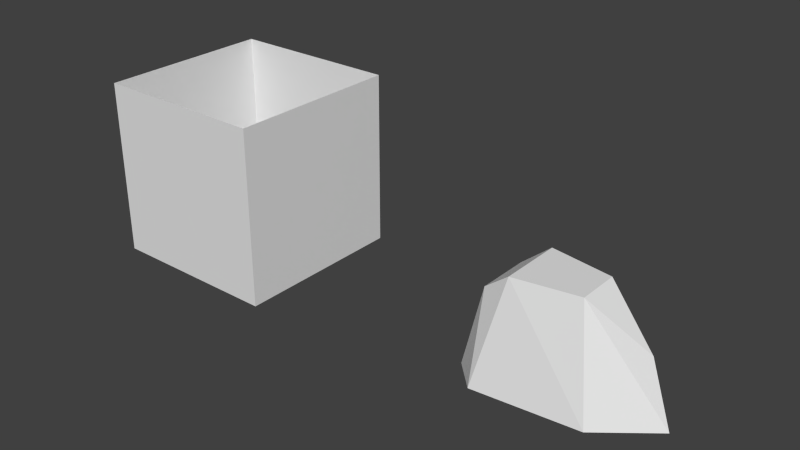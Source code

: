 # Source: Models.blend  (saved by Blender 2.58.1; exported with 4.5.12 LTS)
import bpy
from mathutils import Matrix  # noqa: F401  (used for matrix-valued properties, if any)

bpy.ops.wm.read_factory_settings(use_empty=True)
scene = bpy.context.scene
scene.name = 'Scene'

# ---- collections
col_collection_1 = bpy.data.collections.new('Collection 1'); scene.collection.children.link(col_collection_1)

# ---- materials (node trees are filled in below, after node groups)
mat_material = bpy.data.materials.new('Material')
mat_material.alpha_threshold = 0.0
mat_material.use_transparent_shadow = False
mat_material.roughness = 0.5
mat_material.line_color = (0.0, 0.0, 0.0, 1.0)

# ---- material node trees

# ---- world
world_world = bpy.data.worlds.new('World'); scene.world = world_world
world_world.color = (0.05088, 0.05088, 0.05088)
world_world.use_sun_shadow = False
world_world.sun_shadow_jitter_overblur = 0.0
world_world.cycles.sampling_method = 'MANUAL'
world_world.cycles.sample_map_resolution = 256

# ---- meshes
me_ship = bpy.data.meshes.new('Ship')
me_ship.from_pydata([(0.2143, -0.12, 0.03429), (0.2143, 0.12, 0.03429), (-0.1457, 0.18, 0.03429), (-0.1457, -0.18, 0.03429), (0.3343, -0.24, -0.5657), (0.3343, 0.24, -0.5657), (-0.2657, 0.3, -0.5657), (-0.2657, -0.3, -0.5657), (0.5143, 4.14e-08, -0.2057), (0.6343, 2.63e-07, -0.5657), (-0.2957, -0.15, -0.08571), (-0.4157, -0.15, -0.5657), (-0.2957, 0.15, -0.08571), (-0.4157, 0.15, -0.5657)], [], [(0, 1, 2, 3), (4, 7, 6, 5), (1, 5, 6, 2), (4, 0, 3, 7), (0, 4, 9, 8), (5, 1, 8, 9), (4, 5, 9), (1, 0, 8), (7, 3, 10, 11), (2, 6, 13, 12), (6, 7, 11, 13), (3, 2, 12, 10), (12, 13, 11, 10)])
_k = set([(0, 1), (0, 3), (0, 4), (0, 8), (1, 2), (1, 5), (1, 8), (2, 3), (2, 6), (2, 12), (3, 7), (3, 10), (4, 5), (4, 7), (4, 9), (5, 6), (5, 9), (6, 7), (6, 13), (7, 11), (8, 9), (10, 11), (10, 12), (11, 13), (12, 13)])
me_ship.attributes.new('sharp_edge', 'BOOLEAN', 'EDGE').data.foreach_set('value', [ (min(e.vertices), max(e.vertices)) in _k for e in me_ship.edges])
me_ship.use_remesh_preserve_volume = False
me_ship.use_remesh_preserve_attributes = False
me_ship.use_mirror_vertex_groups = False
me_ship.update()
me_ground = bpy.data.meshes.new('Ground')
me_ground.from_pydata([(0.5, 0.5, -0.5), (0.5, -0.5, -0.5), (-0.5, -0.5, -0.5), (-0.5, 0.5, -0.5), (0.5, 0.5, 0.5), (0.5, -0.5, 0.5), (-0.5, -0.5, 0.5), (-0.5, 0.5, 0.5)], [], [(0, 4, 5, 1), (1, 5, 6, 2), (2, 6, 7, 3), (4, 0, 3, 7), (0, 1, 2, 3)])
_k = set([(0, 1), (0, 3), (0, 4), (1, 2), (1, 5), (2, 3), (2, 6), (3, 7), (4, 5), (4, 7), (5, 6), (6, 7)])
me_ground.attributes.new('sharp_edge', 'BOOLEAN', 'EDGE').data.foreach_set('value', [ (min(e.vertices), max(e.vertices)) in _k for e in me_ground.edges])
me_ground.materials.append(mat_material)
me_ground.use_remesh_preserve_volume = False
me_ground.use_remesh_preserve_attributes = False
me_ground.use_mirror_vertex_groups = False
me_ground.update()

# ---- objects
ob_ship = bpy.data.objects.new('Ship', me_ship)
ob_ground = bpy.data.objects.new('Ground', me_ground)

# ---- transforms, parenting, visibility, modifiers, constraints
ob_ship.location = (2.0, 0.0, 0.0)
ob_ship.scale = (1.0, 1.0, 1.0)
ob_ship.lineart.crease_threshold = 0.0
_m = ob_ship.modifiers.new('EdgeSplit', 'EDGE_SPLIT')
_m.use_edge_angle = False
ob_ground.location = (0.0, 0.0, 0.0)
ob_ground.lock_rotations_4d = False
ob_ground.empty_display_type = 'ARROWS'
ob_ground.lineart.crease_threshold = 0.0
_m = ob_ground.modifiers.new('EdgeSplit', 'EDGE_SPLIT')
_m.use_edge_angle = False

# ---- collection membership
col_collection_1.objects.link(ob_ship)
col_collection_1.objects.link(ob_ground)

# ---- scene / render settings (as saved in the file)
scene.frame_start = 1; scene.frame_end = 250; scene.frame_set(-12)
scene.render.engine = 'BLENDER_EEVEE_NEXT'
scene.render.image_settings.color_mode = 'RGB'
scene.render.image_settings.compression = 90
scene.render.resolution_percentage = 50
scene.render.dither_intensity = 0.0
scene.render.bake_margin = 2
scene.render.bake_bias = 0.0
scene.cycles.use_denoising = False
scene.cycles.samples = 10
scene.cycles.sampling_pattern = 'TABULATED_SOBOL'
scene.cycles.light_sampling_threshold = 0.0
scene.cycles.use_adaptive_sampling = False
scene.cycles.use_light_tree = False
scene.cycles.blur_glossy = 0.0
scene.cycles.volume_bounces = 1
scene.cycles.pixel_filter_type = 'GAUSSIAN'
scene.cycles.sample_clamp_indirect = 0.0
scene.view_settings.view_transform = 'Standard'
bpy.context.view_layer.update()

# ---- added for rendering (the .blend has no active camera and no usable light): camera, sun
cam_auto = bpy.data.cameras.new('AutoCamera')
cam_auto.lens = 50.0
cam_auto.sensor_width = 36.0
cam_auto.clip_end = 1000.0
ob_auto_camera = bpy.data.objects.new('AutoCamera', cam_auto)
scene.collection.objects.link(ob_auto_camera)
ob_auto_camera.location = (4.2668, -3.83959, 2.52687)
ob_auto_camera.rotation_euler = (1.09748, -7.21219e-08, 0.694738)
scene.camera = ob_auto_camera
light_auto_sun = bpy.data.lights.new('AutoSun', 'SUN')
light_auto_sun.energy = 3.0
light_auto_sun.angle = 0.0523599
ob_auto_sun = bpy.data.objects.new('AutoSun', light_auto_sun)
scene.collection.objects.link(ob_auto_sun)
ob_auto_sun.rotation_euler = (0.872665, 0.174533, 0.523599)
bpy.context.view_layer.update()

